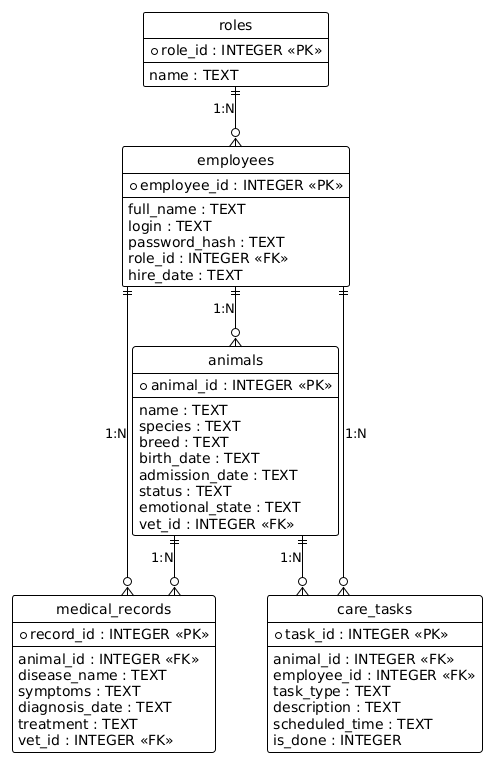

The diagram above was rendered by PlantUML. Its source (embedded in the PNG):
@startuml
!theme plain
hide circle
skinparam linetype ortho

entity "roles" as roles {
  * role_id : INTEGER <<PK>>
  --
  name : TEXT
}

entity "employees" as employees {
  * employee_id : INTEGER <<PK>>
  --
  full_name : TEXT
  login : TEXT
  password_hash : TEXT
  role_id : INTEGER <<FK>>
  hire_date : TEXT
}

entity "animals" as animals {
  * animal_id : INTEGER <<PK>>
  --
  name : TEXT
  species : TEXT
  breed : TEXT
  birth_date : TEXT
  admission_date : TEXT
  status : TEXT
  emotional_state : TEXT
  vet_id : INTEGER <<FK>>
}

entity "medical_records" as medical_records {
  * record_id : INTEGER <<PK>>
  --
  animal_id : INTEGER <<FK>>
  disease_name : TEXT
  symptoms : TEXT
  diagnosis_date : TEXT
  treatment : TEXT
  vet_id : INTEGER <<FK>>
}

entity "care_tasks" as care_tasks {
  * task_id : INTEGER <<PK>>
  --
  animal_id : INTEGER <<FK>>
  employee_id : INTEGER <<FK>>
  task_type : TEXT
  description : TEXT
  scheduled_time : TEXT
  is_done : INTEGER
}

roles ||--o{ employees : "1:N"
employees ||--o{ animals : "1:N"
employees ||--o{ medical_records : "1:N"
employees ||--o{ care_tasks : "1:N"
animals ||--o{ medical_records : "1:N"
animals ||--o{ care_tasks : "1:N"
@enduml